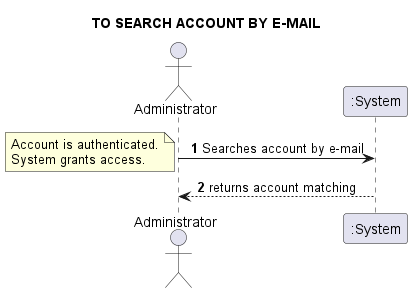

The diagram above was rendered by PlantUML. Its source (embedded in the PNG):
@startuml
skinparam sequenceMessageAlign center
title TO SEARCH ACCOUNT BY E-MAIL
actor Administrator
autonumber
Administrator -> ":System": Searches account by e-mail
note left
Account is authenticated.
System grants access.
end note
":System" --> Administrator: returns account matching 
@enduml